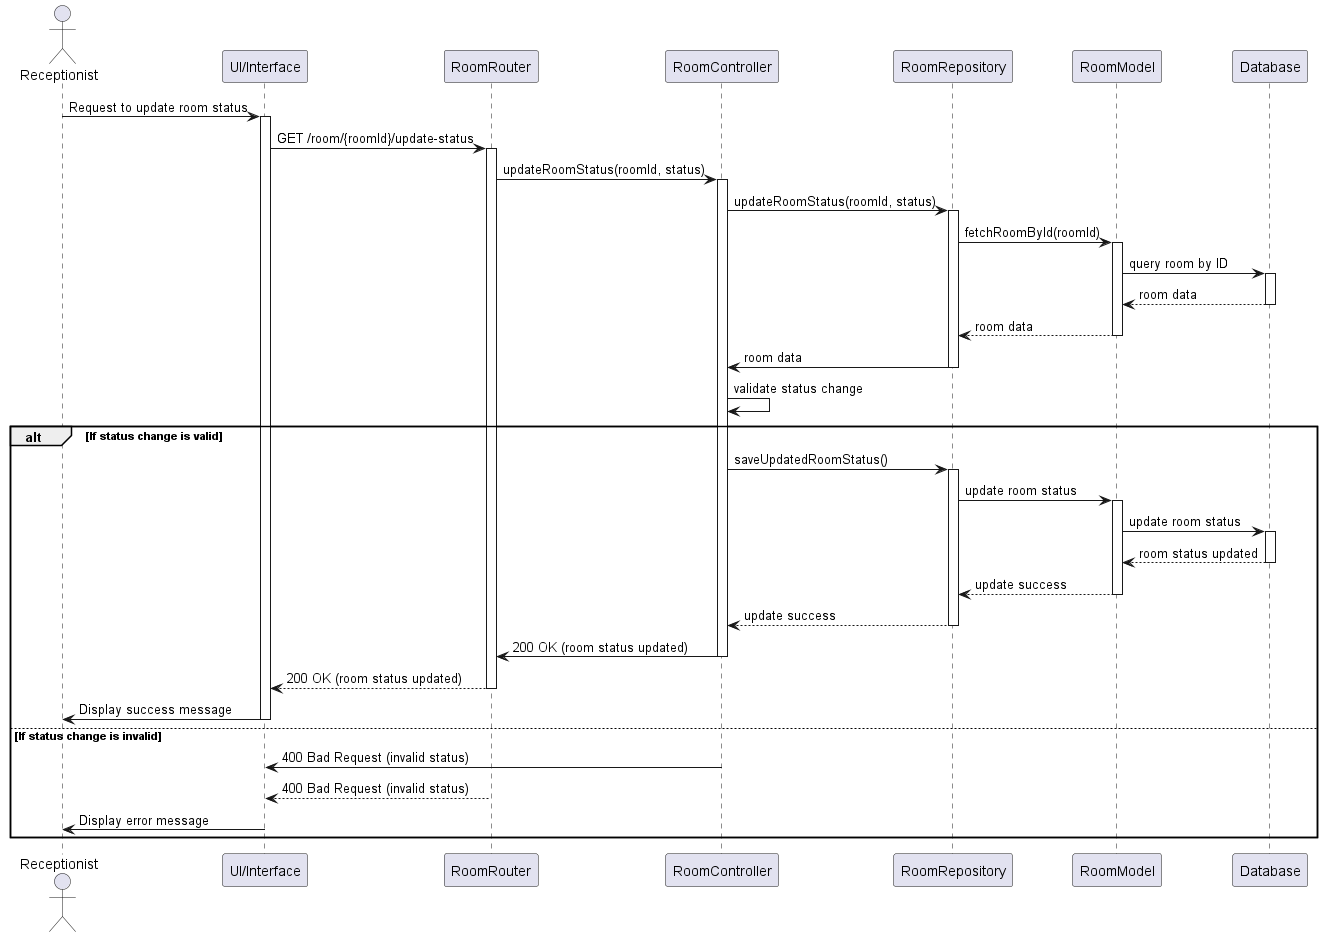

The diagram above was rendered by PlantUML. Its source (embedded in the PNG):
@startuml
actor Receptionist
participant "UI/Interface" as UI
participant "RoomRouter" as Router
participant "RoomController" as Controller
participant "RoomRepository" as Repository
participant "RoomModel" as RoomModel
participant "Database" as DB

Receptionist -> UI: Request to update room status
activate UI
UI -> Router: GET /room/{roomId}/update-status
activate Router
Router -> Controller: updateRoomStatus(roomId, status)
activate Controller
Controller -> Repository: updateRoomStatus(roomId, status)
activate Repository

Repository -> RoomModel: fetchRoomById(roomId)
activate RoomModel
RoomModel -> DB: query room by ID
activate DB
DB --> RoomModel: room data
deactivate DB
RoomModel --> Repository: room data
deactivate RoomModel
Repository -> Controller: room data
deactivate Repository

Controller -> Controller: validate status change
alt If status change is valid
    Controller -> Repository: saveUpdatedRoomStatus()
    activate Repository
    Repository -> RoomModel: update room status
    activate RoomModel
    RoomModel -> DB: update room status
    activate DB
    DB --> RoomModel: room status updated
    deactivate DB
    RoomModel --> Repository: update success
    deactivate RoomModel
    Repository --> Controller: update success
    deactivate Repository
    Controller -> Router: 200 OK (room status updated)
    deactivate Controller
    Router --> UI: 200 OK (room status updated)
    deactivate Router
    UI -> Receptionist: Display success message
    deactivate UI
else If status change is invalid
    Controller -> UI: 400 Bad Request (invalid status)
    deactivate Controller
    Router --> UI: 400 Bad Request (invalid status)
    deactivate Router
    UI -> Receptionist: Display error message
    deactivate UI
end
@enduml